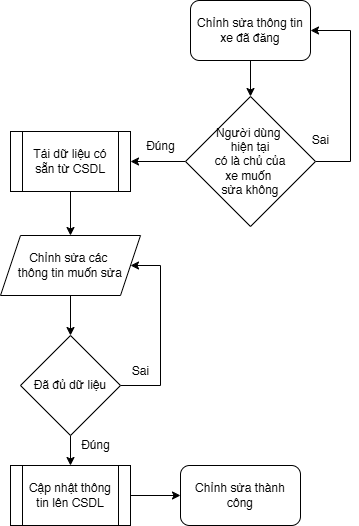

The diagram above was exported from draw.io. Its source (the exported page's mxGraphModel, read from the mxfile embedded in the PNG):
<mxGraphModel dx="1428" dy="849" grid="1" gridSize="10" guides="1" tooltips="1" connect="1" arrows="1" fold="1" page="1" pageScale="1" pageWidth="827" pageHeight="1169" math="0" shadow="0">
  <root>
    <mxCell id="0" />
    <mxCell id="1" parent="0" />
    <mxCell id="gwqp1oEnMwlQ9lwmD7i3-4" style="edgeStyle=orthogonalEdgeStyle;rounded=0;orthogonalLoop=1;jettySize=auto;html=1;exitX=0.5;exitY=1;exitDx=0;exitDy=0;entryX=0.5;entryY=0;entryDx=0;entryDy=0;" edge="1" parent="1" source="gwqp1oEnMwlQ9lwmD7i3-1" target="gwqp1oEnMwlQ9lwmD7i3-3">
      <mxGeometry relative="1" as="geometry" />
    </mxCell>
    <mxCell id="gwqp1oEnMwlQ9lwmD7i3-1" value="Chỉnh sửa thông tin xe đã đăng" style="rounded=1;whiteSpace=wrap;html=1;" vertex="1" parent="1">
      <mxGeometry x="350" y="60" width="120" height="60" as="geometry" />
    </mxCell>
    <mxCell id="gwqp1oEnMwlQ9lwmD7i3-2" value="Chỉnh sửa thành công" style="rounded=1;whiteSpace=wrap;html=1;" vertex="1" parent="1">
      <mxGeometry x="340" y="525" width="120" height="60" as="geometry" />
    </mxCell>
    <mxCell id="gwqp1oEnMwlQ9lwmD7i3-5" style="edgeStyle=orthogonalEdgeStyle;rounded=0;orthogonalLoop=1;jettySize=auto;html=1;exitX=1;exitY=0.5;exitDx=0;exitDy=0;entryX=1;entryY=0.5;entryDx=0;entryDy=0;" edge="1" parent="1" source="gwqp1oEnMwlQ9lwmD7i3-3" target="gwqp1oEnMwlQ9lwmD7i3-1">
      <mxGeometry relative="1" as="geometry">
        <Array as="points">
          <mxPoint x="510" y="221" />
          <mxPoint x="510" y="90" />
        </Array>
      </mxGeometry>
    </mxCell>
    <mxCell id="gwqp1oEnMwlQ9lwmD7i3-7" style="edgeStyle=orthogonalEdgeStyle;rounded=0;orthogonalLoop=1;jettySize=auto;html=1;exitX=0;exitY=0.5;exitDx=0;exitDy=0;entryX=1;entryY=0.5;entryDx=0;entryDy=0;" edge="1" parent="1" source="gwqp1oEnMwlQ9lwmD7i3-3" target="gwqp1oEnMwlQ9lwmD7i3-6">
      <mxGeometry relative="1" as="geometry" />
    </mxCell>
    <mxCell id="gwqp1oEnMwlQ9lwmD7i3-3" value="Người dùng&amp;nbsp;&lt;div&gt;hiện tại&lt;div&gt;&amp;nbsp;có là chủ của&amp;nbsp;&lt;/div&gt;&lt;div&gt;xe muốn&amp;nbsp;&lt;/div&gt;&lt;div&gt;sửa không&lt;/div&gt;&lt;/div&gt;" style="rhombus;whiteSpace=wrap;html=1;" vertex="1" parent="1">
      <mxGeometry x="345" y="156" width="130" height="130" as="geometry" />
    </mxCell>
    <mxCell id="gwqp1oEnMwlQ9lwmD7i3-9" style="edgeStyle=orthogonalEdgeStyle;rounded=0;orthogonalLoop=1;jettySize=auto;html=1;exitX=0.5;exitY=1;exitDx=0;exitDy=0;entryX=0.5;entryY=0;entryDx=0;entryDy=0;" edge="1" parent="1" source="gwqp1oEnMwlQ9lwmD7i3-6" target="gwqp1oEnMwlQ9lwmD7i3-8">
      <mxGeometry relative="1" as="geometry" />
    </mxCell>
    <mxCell id="gwqp1oEnMwlQ9lwmD7i3-6" value="Tải dữ liệu có sẵn từ CSDL" style="shape=process;whiteSpace=wrap;html=1;backgroundOutline=1;" vertex="1" parent="1">
      <mxGeometry x="170" y="191" width="120" height="60" as="geometry" />
    </mxCell>
    <mxCell id="gwqp1oEnMwlQ9lwmD7i3-11" style="edgeStyle=orthogonalEdgeStyle;rounded=0;orthogonalLoop=1;jettySize=auto;html=1;exitX=0.5;exitY=1;exitDx=0;exitDy=0;entryX=0.5;entryY=0;entryDx=0;entryDy=0;" edge="1" parent="1" source="gwqp1oEnMwlQ9lwmD7i3-8" target="gwqp1oEnMwlQ9lwmD7i3-10">
      <mxGeometry relative="1" as="geometry" />
    </mxCell>
    <mxCell id="gwqp1oEnMwlQ9lwmD7i3-8" value="Chỉnh sửa các&amp;nbsp;&lt;div&gt;thông tin muốn sửa&lt;/div&gt;" style="shape=parallelogram;perimeter=parallelogramPerimeter;whiteSpace=wrap;html=1;fixedSize=1;" vertex="1" parent="1">
      <mxGeometry x="160" y="295" width="140" height="60" as="geometry" />
    </mxCell>
    <mxCell id="gwqp1oEnMwlQ9lwmD7i3-12" style="edgeStyle=orthogonalEdgeStyle;rounded=0;orthogonalLoop=1;jettySize=auto;html=1;exitX=1;exitY=0.5;exitDx=0;exitDy=0;entryX=1;entryY=0.5;entryDx=0;entryDy=0;" edge="1" parent="1" source="gwqp1oEnMwlQ9lwmD7i3-10" target="gwqp1oEnMwlQ9lwmD7i3-8">
      <mxGeometry relative="1" as="geometry">
        <Array as="points">
          <mxPoint x="320" y="445" />
          <mxPoint x="320" y="325" />
        </Array>
      </mxGeometry>
    </mxCell>
    <mxCell id="gwqp1oEnMwlQ9lwmD7i3-14" style="edgeStyle=orthogonalEdgeStyle;rounded=0;orthogonalLoop=1;jettySize=auto;html=1;exitX=0.5;exitY=1;exitDx=0;exitDy=0;entryX=0.5;entryY=0;entryDx=0;entryDy=0;" edge="1" parent="1" source="gwqp1oEnMwlQ9lwmD7i3-10" target="gwqp1oEnMwlQ9lwmD7i3-13">
      <mxGeometry relative="1" as="geometry" />
    </mxCell>
    <mxCell id="gwqp1oEnMwlQ9lwmD7i3-10" value="Đã đủ dữ liệu" style="rhombus;whiteSpace=wrap;html=1;" vertex="1" parent="1">
      <mxGeometry x="180" y="395" width="100" height="100" as="geometry" />
    </mxCell>
    <mxCell id="gwqp1oEnMwlQ9lwmD7i3-15" style="edgeStyle=orthogonalEdgeStyle;rounded=0;orthogonalLoop=1;jettySize=auto;html=1;exitX=1;exitY=0.5;exitDx=0;exitDy=0;entryX=0;entryY=0.5;entryDx=0;entryDy=0;" edge="1" parent="1" source="gwqp1oEnMwlQ9lwmD7i3-13" target="gwqp1oEnMwlQ9lwmD7i3-2">
      <mxGeometry relative="1" as="geometry" />
    </mxCell>
    <mxCell id="gwqp1oEnMwlQ9lwmD7i3-13" value="Cập nhật thông tin lên CSDL" style="shape=process;whiteSpace=wrap;html=1;backgroundOutline=1;" vertex="1" parent="1">
      <mxGeometry x="170" y="525" width="120" height="60" as="geometry" />
    </mxCell>
    <mxCell id="gwqp1oEnMwlQ9lwmD7i3-16" value="Sai" style="text;html=1;align=center;verticalAlign=middle;resizable=0;points=[];autosize=1;strokeColor=none;fillColor=none;" vertex="1" parent="1">
      <mxGeometry x="460" y="185" width="40" height="30" as="geometry" />
    </mxCell>
    <mxCell id="gwqp1oEnMwlQ9lwmD7i3-17" value="Đúng" style="text;html=1;align=center;verticalAlign=middle;resizable=0;points=[];autosize=1;strokeColor=none;fillColor=none;" vertex="1" parent="1">
      <mxGeometry x="295" y="191" width="50" height="30" as="geometry" />
    </mxCell>
    <mxCell id="gwqp1oEnMwlQ9lwmD7i3-18" value="Đúng" style="text;html=1;align=center;verticalAlign=middle;resizable=0;points=[];autosize=1;strokeColor=none;fillColor=none;" vertex="1" parent="1">
      <mxGeometry x="230" y="490" width="50" height="30" as="geometry" />
    </mxCell>
    <mxCell id="gwqp1oEnMwlQ9lwmD7i3-19" value="Sai" style="text;html=1;align=center;verticalAlign=middle;resizable=0;points=[];autosize=1;strokeColor=none;fillColor=none;" vertex="1" parent="1">
      <mxGeometry x="280" y="416" width="40" height="30" as="geometry" />
    </mxCell>
  </root>
</mxGraphModel>